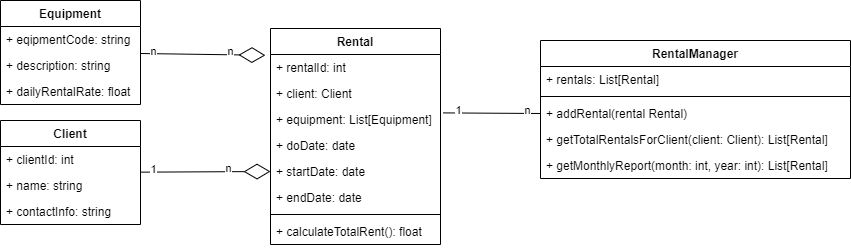

The diagram above was exported from draw.io. Its source (the exported page's mxGraphModel, read from the mxfile embedded in the PNG):
<mxGraphModel dx="820" dy="563" grid="1" gridSize="10" guides="1" tooltips="1" connect="1" arrows="1" fold="1" page="1" pageScale="1" pageWidth="850" pageHeight="1100" math="0" shadow="0">
  <root>
    <mxCell id="0" />
    <mxCell id="1" parent="0" />
    <mxCell id="2" value="Equipment" style="swimlane;fontStyle=1;childLayout=stackLayout;horizontal=1;startSize=26;fillColor=none;horizontalStack=0;resizeParent=1;resizeParentMax=0;resizeLast=0;collapsible=1;marginBottom=0;" vertex="1" parent="1">
      <mxGeometry x="40" y="250" width="140" height="104" as="geometry" />
    </mxCell>
    <mxCell id="3" value="+ eqipmentCode: string" style="text;strokeColor=none;fillColor=none;align=left;verticalAlign=top;spacingLeft=4;spacingRight=4;overflow=hidden;rotatable=0;points=[[0,0.5],[1,0.5]];portConstraint=eastwest;" vertex="1" parent="2">
      <mxGeometry y="26" width="140" height="26" as="geometry" />
    </mxCell>
    <mxCell id="4" value="+ description: string" style="text;strokeColor=none;fillColor=none;align=left;verticalAlign=top;spacingLeft=4;spacingRight=4;overflow=hidden;rotatable=0;points=[[0,0.5],[1,0.5]];portConstraint=eastwest;" vertex="1" parent="2">
      <mxGeometry y="52" width="140" height="26" as="geometry" />
    </mxCell>
    <mxCell id="5" value="+ dailyRentalRate: float" style="text;strokeColor=none;fillColor=none;align=left;verticalAlign=top;spacingLeft=4;spacingRight=4;overflow=hidden;rotatable=0;points=[[0,0.5],[1,0.5]];portConstraint=eastwest;" vertex="1" parent="2">
      <mxGeometry y="78" width="140" height="26" as="geometry" />
    </mxCell>
    <mxCell id="6" value="Client" style="swimlane;fontStyle=1;childLayout=stackLayout;horizontal=1;startSize=26;fillColor=none;horizontalStack=0;resizeParent=1;resizeParentMax=0;resizeLast=0;collapsible=1;marginBottom=0;" vertex="1" parent="1">
      <mxGeometry x="40" y="370" width="140" height="104" as="geometry" />
    </mxCell>
    <mxCell id="7" value="+ clientId: int" style="text;strokeColor=none;fillColor=none;align=left;verticalAlign=top;spacingLeft=4;spacingRight=4;overflow=hidden;rotatable=0;points=[[0,0.5],[1,0.5]];portConstraint=eastwest;" vertex="1" parent="6">
      <mxGeometry y="26" width="140" height="26" as="geometry" />
    </mxCell>
    <mxCell id="8" value="+ name: string" style="text;strokeColor=none;fillColor=none;align=left;verticalAlign=top;spacingLeft=4;spacingRight=4;overflow=hidden;rotatable=0;points=[[0,0.5],[1,0.5]];portConstraint=eastwest;" vertex="1" parent="6">
      <mxGeometry y="52" width="140" height="26" as="geometry" />
    </mxCell>
    <mxCell id="9" value="+ contactInfo: string" style="text;strokeColor=none;fillColor=none;align=left;verticalAlign=top;spacingLeft=4;spacingRight=4;overflow=hidden;rotatable=0;points=[[0,0.5],[1,0.5]];portConstraint=eastwest;" vertex="1" parent="6">
      <mxGeometry y="78" width="140" height="26" as="geometry" />
    </mxCell>
    <mxCell id="16" value="Rental" style="swimlane;fontStyle=1;align=center;verticalAlign=top;childLayout=stackLayout;horizontal=1;startSize=26;horizontalStack=0;resizeParent=1;resizeParentMax=0;resizeLast=0;collapsible=1;marginBottom=0;" vertex="1" parent="1">
      <mxGeometry x="310" y="278" width="170" height="216" as="geometry" />
    </mxCell>
    <mxCell id="17" value="+ rentalId: int" style="text;strokeColor=none;fillColor=none;align=left;verticalAlign=top;spacingLeft=4;spacingRight=4;overflow=hidden;rotatable=0;points=[[0,0.5],[1,0.5]];portConstraint=eastwest;" vertex="1" parent="16">
      <mxGeometry y="26" width="170" height="26" as="geometry" />
    </mxCell>
    <mxCell id="20" value="+ client: Client" style="text;strokeColor=none;fillColor=none;align=left;verticalAlign=top;spacingLeft=4;spacingRight=4;overflow=hidden;rotatable=0;points=[[0,0.5],[1,0.5]];portConstraint=eastwest;" vertex="1" parent="16">
      <mxGeometry y="52" width="170" height="26" as="geometry" />
    </mxCell>
    <mxCell id="21" value="+ equipment: List[Equipment]" style="text;strokeColor=none;fillColor=none;align=left;verticalAlign=top;spacingLeft=4;spacingRight=4;overflow=hidden;rotatable=0;points=[[0,0.5],[1,0.5]];portConstraint=eastwest;" vertex="1" parent="16">
      <mxGeometry y="78" width="170" height="26" as="geometry" />
    </mxCell>
    <mxCell id="22" value="+ doDate: date" style="text;strokeColor=none;fillColor=none;align=left;verticalAlign=top;spacingLeft=4;spacingRight=4;overflow=hidden;rotatable=0;points=[[0,0.5],[1,0.5]];portConstraint=eastwest;" vertex="1" parent="16">
      <mxGeometry y="104" width="170" height="26" as="geometry" />
    </mxCell>
    <mxCell id="23" value="+ startDate: date" style="text;strokeColor=none;fillColor=none;align=left;verticalAlign=top;spacingLeft=4;spacingRight=4;overflow=hidden;rotatable=0;points=[[0,0.5],[1,0.5]];portConstraint=eastwest;" vertex="1" parent="16">
      <mxGeometry y="130" width="170" height="26" as="geometry" />
    </mxCell>
    <mxCell id="46" value="+ endDate: date" style="text;strokeColor=none;fillColor=none;align=left;verticalAlign=top;spacingLeft=4;spacingRight=4;overflow=hidden;rotatable=0;points=[[0,0.5],[1,0.5]];portConstraint=eastwest;" vertex="1" parent="16">
      <mxGeometry y="156" width="170" height="26" as="geometry" />
    </mxCell>
    <mxCell id="18" value="" style="line;strokeWidth=1;fillColor=none;align=left;verticalAlign=middle;spacingTop=-1;spacingLeft=3;spacingRight=3;rotatable=0;labelPosition=right;points=[];portConstraint=eastwest;strokeColor=inherit;" vertex="1" parent="16">
      <mxGeometry y="182" width="170" height="8" as="geometry" />
    </mxCell>
    <mxCell id="19" value="+ calculateTotalRent(): float" style="text;strokeColor=none;fillColor=none;align=left;verticalAlign=top;spacingLeft=4;spacingRight=4;overflow=hidden;rotatable=0;points=[[0,0.5],[1,0.5]];portConstraint=eastwest;" vertex="1" parent="16">
      <mxGeometry y="190" width="170" height="26" as="geometry" />
    </mxCell>
    <mxCell id="24" value="RentalManager" style="swimlane;fontStyle=1;align=center;verticalAlign=top;childLayout=stackLayout;horizontal=1;startSize=26;horizontalStack=0;resizeParent=1;resizeParentMax=0;resizeLast=0;collapsible=1;marginBottom=0;" vertex="1" parent="1">
      <mxGeometry x="580" y="290" width="310" height="138" as="geometry" />
    </mxCell>
    <mxCell id="29" value="+ rentals: List[Rental]" style="text;strokeColor=none;fillColor=none;align=left;verticalAlign=top;spacingLeft=4;spacingRight=4;overflow=hidden;rotatable=0;points=[[0,0.5],[1,0.5]];portConstraint=eastwest;" vertex="1" parent="24">
      <mxGeometry y="26" width="310" height="26" as="geometry" />
    </mxCell>
    <mxCell id="30" value="" style="line;strokeWidth=1;fillColor=none;align=left;verticalAlign=middle;spacingTop=-1;spacingLeft=3;spacingRight=3;rotatable=0;labelPosition=right;points=[];portConstraint=eastwest;strokeColor=inherit;" vertex="1" parent="24">
      <mxGeometry y="52" width="310" height="8" as="geometry" />
    </mxCell>
    <mxCell id="31" value="+ addRental(rental Rental)" style="text;strokeColor=none;fillColor=none;align=left;verticalAlign=top;spacingLeft=4;spacingRight=4;overflow=hidden;rotatable=0;points=[[0,0.5],[1,0.5]];portConstraint=eastwest;" vertex="1" parent="24">
      <mxGeometry y="60" width="310" height="26" as="geometry" />
    </mxCell>
    <mxCell id="32" value="+ getTotalRentalsForClient(client: Client): List[Rental]" style="text;strokeColor=none;fillColor=none;align=left;verticalAlign=top;spacingLeft=4;spacingRight=4;overflow=hidden;rotatable=0;points=[[0,0.5],[1,0.5]];portConstraint=eastwest;" vertex="1" parent="24">
      <mxGeometry y="86" width="310" height="26" as="geometry" />
    </mxCell>
    <mxCell id="33" value="+ getMonthlyReport(month: int, year: int): List[Rental]" style="text;strokeColor=none;fillColor=none;align=left;verticalAlign=top;spacingLeft=4;spacingRight=4;overflow=hidden;rotatable=0;points=[[0,0.5],[1,0.5]];portConstraint=eastwest;" vertex="1" parent="24">
      <mxGeometry y="112" width="310" height="26" as="geometry" />
    </mxCell>
    <mxCell id="34" value="" style="endArrow=diamondThin;endFill=0;endSize=24;html=1;entryX=-0.03;entryY=0.124;entryDx=0;entryDy=0;entryPerimeter=0;" edge="1" parent="1" source="2" target="16">
      <mxGeometry width="160" relative="1" as="geometry">
        <mxPoint x="330" y="290" as="sourcePoint" />
        <mxPoint x="490" y="290" as="targetPoint" />
      </mxGeometry>
    </mxCell>
    <mxCell id="42" value="n" style="edgeLabel;html=1;align=center;verticalAlign=middle;resizable=0;points=[];" vertex="1" connectable="0" parent="34">
      <mxGeometry x="0.4443" y="-2" relative="1" as="geometry">
        <mxPoint y="-6" as="offset" />
      </mxGeometry>
    </mxCell>
    <mxCell id="43" value="n" style="edgeLabel;html=1;align=center;verticalAlign=middle;resizable=0;points=[];" vertex="1" connectable="0" parent="34">
      <mxGeometry x="-0.7886" relative="1" as="geometry">
        <mxPoint y="-3" as="offset" />
      </mxGeometry>
    </mxCell>
    <mxCell id="35" value="" style="endArrow=diamondThin;endFill=0;endSize=24;html=1;entryX=0;entryY=0.5;entryDx=0;entryDy=0;" edge="1" parent="1" source="6" target="23">
      <mxGeometry width="160" relative="1" as="geometry">
        <mxPoint x="190" y="311.84221311475403" as="sourcePoint" />
        <mxPoint x="315.20000000000005" y="311.55999999999995" as="targetPoint" />
      </mxGeometry>
    </mxCell>
    <mxCell id="40" value="n" style="edgeLabel;html=1;align=center;verticalAlign=middle;resizable=0;points=[];" vertex="1" connectable="0" parent="35">
      <mxGeometry x="0.357" y="1" relative="1" as="geometry">
        <mxPoint y="-3" as="offset" />
      </mxGeometry>
    </mxCell>
    <mxCell id="41" value="1" style="edgeLabel;html=1;align=center;verticalAlign=middle;resizable=0;points=[];" vertex="1" connectable="0" parent="35">
      <mxGeometry x="-0.7968" y="2" relative="1" as="geometry">
        <mxPoint y="-1" as="offset" />
      </mxGeometry>
    </mxCell>
    <mxCell id="36" value="" style="endArrow=none;endFill=0;endSize=12;html=1;entryX=0;entryY=0.5;entryDx=0;entryDy=0;exitX=1.015;exitY=0.246;exitDx=0;exitDy=0;exitPerimeter=0;" edge="1" parent="1" source="21" target="31">
      <mxGeometry width="160" relative="1" as="geometry">
        <mxPoint x="590" y="140" as="sourcePoint" />
        <mxPoint x="490" y="290" as="targetPoint" />
      </mxGeometry>
    </mxCell>
    <mxCell id="38" value="1" style="edgeLabel;html=1;align=center;verticalAlign=middle;resizable=0;points=[];" vertex="1" connectable="0" parent="36">
      <mxGeometry x="-0.6976" y="3" relative="1" as="geometry">
        <mxPoint as="offset" />
      </mxGeometry>
    </mxCell>
    <mxCell id="39" value="n" style="edgeLabel;html=1;align=center;verticalAlign=middle;resizable=0;points=[];" vertex="1" connectable="0" parent="36">
      <mxGeometry x="0.714" y="3" relative="1" as="geometry">
        <mxPoint as="offset" />
      </mxGeometry>
    </mxCell>
  </root>
</mxGraphModel>